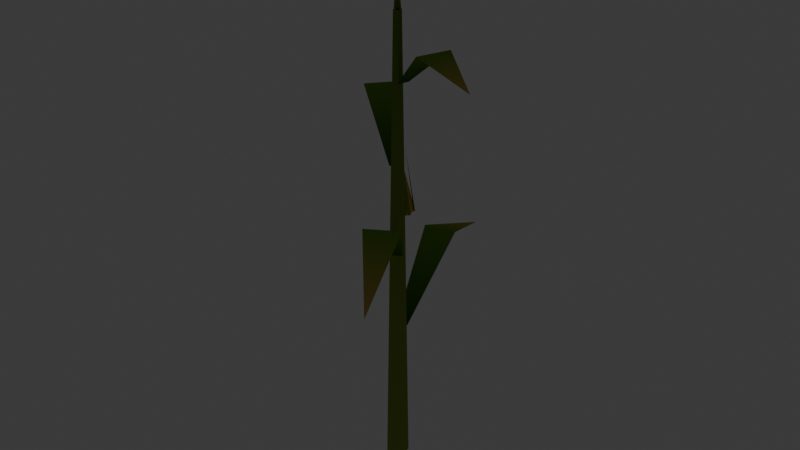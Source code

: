 # Source: corn_stalk_lod1.blend  (saved by Blender 5.2.45; exported with 4.5.12 LTS)
import bpy
from mathutils import Matrix  # noqa: F401  (used for matrix-valued properties, if any)

bpy.ops.wm.read_factory_settings(use_empty=True)
scene = bpy.context.scene
scene.name = 'Scene'

# ---- collections
col_collection = bpy.data.collections.new('Collection'); scene.collection.children.link(col_collection)

# ---- materials (node trees are filled in below, after node groups)
mat_mat_flat_lit = bpy.data.materials.new('mat_flat_lit')
mat_mat_emissive_warm = bpy.data.materials.new('mat_emissive_warm')
mat_mat_emissive_ember = bpy.data.materials.new('mat_emissive_ember')
mat_mat_moonflower = bpy.data.materials.new('mat_moonflower')
mat_mat_taint_surface = bpy.data.materials.new('mat_taint_surface')
mat_mat_corn_stalk = bpy.data.materials.new('mat_corn_stalk')

# ---- material node trees
mat_mat_flat_lit.use_nodes = True; mat_mat_flat_lit.node_tree.nodes.clear()
_N = mat_mat_flat_lit.node_tree.nodes; _L = mat_mat_flat_lit.node_tree.links
n0 = _N.new('ShaderNodeOutputMaterial'); n0.name = 'Material Output'; n0.location = (0, 0)
n1 = _N.new('ShaderNodeBsdfPrincipled'); n1.name = 'Principled BSDF'; n1.location = (0, 0)
n1.inputs[2].default_value = 1.0
n1.inputs[10].default_value = 0.005
n1.inputs[13].default_value = 0.0
n2 = _N.new('ShaderNodeVertexColor'); n2.name = 'Color Attribute'; n2.location = (0, 0)
n2.layer_name = 'Col'
_L.new(n2.outputs[0], n1.inputs[0])
_L.new(n1.outputs[0], n0.inputs[0])
n0.is_active_output = True
mat_mat_emissive_warm.use_nodes = True; mat_mat_emissive_warm.node_tree.nodes.clear()
_N = mat_mat_emissive_warm.node_tree.nodes; _L = mat_mat_emissive_warm.node_tree.links
n0 = _N.new('ShaderNodeOutputMaterial'); n0.name = 'Material Output'; n0.location = (0, 0)
n1 = _N.new('ShaderNodeBsdfPrincipled'); n1.name = 'Principled BSDF'; n1.location = (0, 0)
n1.inputs[2].default_value = 1.0
n1.inputs[10].default_value = 0.005
n1.inputs[13].default_value = 0.0
n1.inputs[27].default_value = (1.0, 0.4564, 0.1022, 1.0)
n1.inputs[28].default_value = 1.0
n2 = _N.new('ShaderNodeVertexColor'); n2.name = 'Color Attribute'; n2.location = (0, 0)
n2.layer_name = 'Col'
_L.new(n2.outputs[0], n1.inputs[0])
_L.new(n1.outputs[0], n0.inputs[0])
n0.is_active_output = True
mat_mat_emissive_ember.use_nodes = True; mat_mat_emissive_ember.node_tree.nodes.clear()
_N = mat_mat_emissive_ember.node_tree.nodes; _L = mat_mat_emissive_ember.node_tree.links
n0 = _N.new('ShaderNodeOutputMaterial'); n0.name = 'Material Output'; n0.location = (0, 0)
n1 = _N.new('ShaderNodeBsdfPrincipled'); n1.name = 'Principled BSDF'; n1.location = (0, 0)
n1.inputs[2].default_value = 1.0
n1.inputs[10].default_value = 0.005
n1.inputs[13].default_value = 0.0
n1.inputs[27].default_value = (1.0, 0.1022, 0.0137, 1.0)
n1.inputs[28].default_value = 1.0
n2 = _N.new('ShaderNodeVertexColor'); n2.name = 'Color Attribute'; n2.location = (0, 0)
n2.layer_name = 'Col'
_L.new(n2.outputs[0], n1.inputs[0])
_L.new(n1.outputs[0], n0.inputs[0])
n0.is_active_output = True
mat_mat_moonflower.use_nodes = True; mat_mat_moonflower.node_tree.nodes.clear()
_N = mat_mat_moonflower.node_tree.nodes; _L = mat_mat_moonflower.node_tree.links
n0 = _N.new('ShaderNodeOutputMaterial'); n0.name = 'Material Output'; n0.location = (0, 0)
n1 = _N.new('ShaderNodeBsdfPrincipled'); n1.name = 'Principled BSDF'; n1.location = (0, 0)
n1.inputs[2].default_value = 1.0
n1.inputs[10].default_value = 0.005
n1.inputs[13].default_value = 0.0
n1.inputs[27].default_value = (0.2122, 0.7913, 0.6867, 1.0)
n1.inputs[28].default_value = 1.0
n2 = _N.new('ShaderNodeVertexColor'); n2.name = 'Color Attribute'; n2.location = (0, 0)
n2.layer_name = 'Col'
_L.new(n2.outputs[0], n1.inputs[0])
_L.new(n1.outputs[0], n0.inputs[0])
n0.is_active_output = True
mat_mat_taint_surface.use_nodes = True; mat_mat_taint_surface.node_tree.nodes.clear()
_N = mat_mat_taint_surface.node_tree.nodes; _L = mat_mat_taint_surface.node_tree.links
n0 = _N.new('ShaderNodeOutputMaterial'); n0.name = 'Material Output'; n0.location = (0, 0)
n1 = _N.new('ShaderNodeBsdfPrincipled'); n1.name = 'Principled BSDF'; n1.location = (0, 0)
n1.inputs[2].default_value = 1.0
n1.inputs[10].default_value = 0.005
n1.inputs[13].default_value = 0.0
n2 = _N.new('ShaderNodeVertexColor'); n2.name = 'Color Attribute'; n2.location = (0, 0)
n2.layer_name = 'Col'
_L.new(n2.outputs[0], n1.inputs[0])
_L.new(n1.outputs[0], n0.inputs[0])
n0.is_active_output = True
mat_mat_corn_stalk.use_nodes = True; mat_mat_corn_stalk.node_tree.nodes.clear()
_N = mat_mat_corn_stalk.node_tree.nodes; _L = mat_mat_corn_stalk.node_tree.links
n0 = _N.new('ShaderNodeOutputMaterial'); n0.name = 'Material Output'; n0.location = (0, 0)
n1 = _N.new('ShaderNodeBsdfPrincipled'); n1.name = 'Principled BSDF'; n1.location = (0, 0)
n1.inputs[2].default_value = 1.0
n1.inputs[10].default_value = 0.005
n1.inputs[13].default_value = 0.0
n2 = _N.new('ShaderNodeVertexColor'); n2.name = 'Color Attribute'; n2.location = (0, 0)
n2.layer_name = 'Col'
_L.new(n2.outputs[0], n1.inputs[0])
_L.new(n1.outputs[0], n0.inputs[0])
n0.is_active_output = True

# ---- world
world_world = bpy.data.worlds.new('World'); scene.world = world_world
world_world.use_nodes = True; world_world.node_tree.nodes.clear()
_N = world_world.node_tree.nodes; _L = world_world.node_tree.links
n0 = _N.new('ShaderNodeOutputWorld'); n0.name = 'World Output'; n0.location = (200, 100)
n1 = _N.new('ShaderNodeBackground'); n1.name = 'Background'; n1.location = (-200, 100)
n1.inputs[0].default_value = (0.05088, 0.05088, 0.05088, 1.0)
_L.new(n1.outputs[0], n0.inputs[0])
n0.is_active_output = True
world_world.color = (0.05088, 0.05088, 0.05088)
world_world.sun_shadow_jitter_overblur = 0.0

# ---- meshes
me_stalk = bpy.data.meshes.new('Stalk')
me_stalk.from_pydata([(0.03677, 0.03677, 0.0), (-0.03677, 0.03677, 0.0), (-0.01273, 0.01273, 2.2), (0.01273, 0.01273, 2.2), (-0.03677, 0.03677, 0.0), (-0.03677, -0.03677, 0.0), (-0.01273, -0.01273, 2.2), (-0.01273, 0.01273, 2.2), (-0.03677, -0.03677, 0.0), (0.03677, -0.03677, 0.0), (0.01273, -0.01273, 2.2), (-0.01273, -0.01273, 2.2), (0.03677, -0.03677, 0.0), (0.03677, 0.03677, 0.0), (0.01273, 0.01273, 2.2), (0.01273, -0.01273, 2.2), (-0.03539, 0.03364, 0.7), (0.0195, 0.04477, 0.7), (-0.005532, 0.43, 1.023), (-0.1623, 0.3982, 1.023), (-0.1623, 0.3982, 1.023), (-0.005532, 0.43, 1.023), (-0.1684, 0.8306, 0.8683), (0.04478, -0.01947, 1.1), (-0.002963, -0.04874, 1.1), (0.1526, -0.402, 1.423), (0.289, -0.3184, 1.423), (0.289, -0.3184, 1.423), (0.1526, -0.402, 1.423), (0.443, -0.7225, 1.268), (-0.04874, 0.002931, 1.5), (-0.01393, 0.0468, 1.5), (-0.2284, 0.2833, 1.766), (-0.3278, 0.158, 1.766), (-0.3278, 0.158, 1.766), (-0.2284, 0.2833, 1.766), (-0.5522, 0.4382, 1.639), (0.04679, 0.01396, 1.9), (0.02913, -0.03918, 1.9), (0.2263, -0.1595, 2.09), (0.2767, -0.007642, 2.09), (0.2767, -0.007642, 2.09), (0.2263, -0.1595, 2.09), (0.4887, -0.1624, 1.999), (-0.03525, 0.07797, 1.28), (0.02797, 0.08525, 1.28), (-0.06982, 0.1054, 1.503), (0.02797, 0.08525, 1.28), (0.03525, 0.02203, 1.28), (-0.06982, 0.1054, 1.503), (0.03525, 0.02203, 1.28), (-0.02797, 0.01475, 1.28), (-0.06982, 0.1054, 1.503), (-0.02797, 0.01475, 1.28), (-0.03525, 0.07797, 1.28), (-0.06982, 0.1054, 1.503), (-0.04409, 0.06201, 1.28), (-0.02171, 0.09021, 1.28), (-0.102, 0.1309, 1.549), (0.01201, 0.09409, 1.28), (0.04021, 0.07171, 1.28), (-0.07038, 0.1346, 1.549), (0.04409, 0.03799, 1.28), (0.02171, 0.009792, 1.28), (-0.06674, 0.103, 1.549), (-0.01201, 0.005911, 1.28), (-0.04021, 0.02829, 1.28), (-0.09835, 0.09932, 1.549), (-0.07604, 0.09757, 1.503), (-0.0636, 0.1132, 1.503), (-0.1137, 0.1402, 1.568), (-0.02, 0.0, 2.2), (0.02, 0.0, 2.2), (0.0, 0.0, 2.4), (-1.225e-18, -0.02, 2.2), (1.225e-18, 0.02, 2.2), (0.0, 0.0, 2.4), (-0.01382, -0.005841, 2.27), (0.01382, 0.005841, 2.27), (-0.0662, 0.1566, 2.38), (0.005841, -0.01382, 2.27), (-0.005841, 0.01382, 2.27), (-0.1566, -0.0662, 2.38), (0.01382, 0.005841, 2.27), (-0.01382, -0.005841, 2.27), (0.0662, -0.1566, 2.38), (-0.005841, 0.01382, 2.27), (0.005841, -0.01382, 2.27), (0.1566, 0.0662, 2.38)], [], [(0, 1, 2, 3), (4, 5, 6, 7), (8, 9, 10, 11), (12, 13, 14, 15), (16, 17, 18, 19), (20, 21, 22), (23, 24, 25, 26), (27, 28, 29), (30, 31, 32, 33), (34, 35, 36), (37, 38, 39, 40), (41, 42, 43), (44, 45, 46), (47, 48, 49), (50, 51, 52), (53, 54, 55), (56, 57, 58), (59, 60, 61), (62, 63, 64), (65, 66, 67), (68, 69, 70), (71, 72, 73), (74, 75, 76), (77, 78, 79), (80, 81, 82), (83, 84, 85), (86, 87, 88)])
me_stalk.polygons.foreach_set('material_index', [5, 5, 5, 5, 5, 5, 5, 5, 5, 5, 5, 5, 5, 5, 5, 5, 5, 5, 5, 5, 5, 5, 5, 5, 5, 5, 5])
_ca = me_stalk.color_attributes.new('Col', 'BYTE_COLOR', 'CORNER')
_ca.data.foreach_set('color', [0.2747, 0.3515, 0.06301, 1.0, 0.2747, 0.3515, 0.06301, 1.0, 0.1559, 0.2542, 0.03955, 1.0, 0.1559, 0.2542, 0.03955, 1.0, 0.2747, 0.3515, 0.06301, 1.0, 0.2747, 0.3515, 0.06301, 1.0, 0.1559, 0.2542, 0.03955, 1.0, 0.1559, 0.2542, 0.03955, 1.0, 0.2747, 0.3515, 0.06301, 1.0, 0.2747, 0.3515, 0.06301, 1.0, 0.1559, 0.2542, 0.03955, 1.0, 0.1559, 0.2542, 0.03955, 1.0, 0.2747, 0.3515, 0.06301, 1.0, 0.2747, 0.3515, 0.06301, 1.0, 0.1559, 0.2542, 0.03955, 1.0, 0.1559, 0.2542, 0.03955, 1.0, 0.04971, 0.1441, 0.02315, 1.0, 0.04971, 0.1441, 0.02315, 1.0, 0.15, 0.3231, 0.03955, 1.0, 0.15, 0.3231, 0.03955, 1.0, 0.15, 0.3231, 0.03955, 1.0, 0.15, 0.3231, 0.03955, 1.0, 0.5841, 0.3916, 0.107, 1.0, 0.04971, 0.1441, 0.02315, 1.0, 0.04971, 0.1441, 0.02315, 1.0, 0.15, 0.3231, 0.03955, 1.0, 0.15, 0.3231, 0.03955, 1.0, 0.15, 0.3231, 0.03955, 1.0, 0.15, 0.3231, 0.03955, 1.0, 0.5841, 0.3916, 0.107, 1.0, 0.04971, 0.1441, 0.02315, 1.0, 0.04971, 0.1441, 0.02315, 1.0, 0.15, 0.3231, 0.03955, 1.0, 0.15, 0.3231, 0.03955, 1.0, 0.15, 0.3231, 0.03955, 1.0, 0.15, 0.3231, 0.03955, 1.0, 0.5841, 0.3916, 0.107, 1.0, 0.04971, 0.1441, 0.02315, 1.0, 0.04971, 0.1441, 0.02315, 1.0, 0.15, 0.3231, 0.03955, 1.0, 0.15, 0.3231, 0.03955, 1.0, 0.15, 0.3231, 0.03955, 1.0, 0.15, 0.3231, 0.03955, 1.0, 0.5841, 0.3916, 0.107, 1.0, 0.7454, 0.4793, 0.04231, 1.0, 0.7454, 0.4793, 0.04231, 1.0, 0.7454, 0.4793, 0.04231, 1.0, 0.7454, 0.4793, 0.04231, 1.0, 0.7454, 0.4793, 0.04231, 1.0, 0.7454, 0.4793, 0.04231, 1.0, 0.7454, 0.4793, 0.04231, 1.0, 0.7454, 0.4793, 0.04231, 1.0, 0.7454, 0.4793, 0.04231, 1.0, 0.7454, 0.4793, 0.04231, 1.0, 0.7454, 0.4793, 0.04231, 1.0, 0.7454, 0.4793, 0.04231, 1.0, 0.2122, 0.3231, 0.04817, 1.0, 0.2122, 0.3231, 0.04817, 1.0, 0.4793, 0.4342, 0.1221, 1.0, 0.2122, 0.3231, 0.04817, 1.0, 0.2122, 0.3231, 0.04817, 1.0, 0.4793, 0.4342, 0.1221, 1.0, 0.2122, 0.3231, 0.04817, 1.0, 0.2122, 0.3231, 0.04817, 1.0, 0.4793, 0.4342, 0.1221, 1.0, 0.2122, 0.3231, 0.04817, 1.0, 0.2122, 0.3231, 0.04817, 1.0, 0.4793, 0.4342, 0.1221, 1.0, 0.2542, 0.1441, 0.04231, 1.0, 0.2542, 0.1441, 0.04231, 1.0, 0.2542, 0.1441, 0.04231, 1.0, 0.1559, 0.2542, 0.03955, 1.0, 0.1559, 0.2542, 0.03955, 1.0, 0.6724, 0.5149, 0.1746, 1.0, 0.1559, 0.2542, 0.03955, 1.0, 0.1559, 0.2542, 0.03955, 1.0, 0.6724, 0.5149, 0.1746, 1.0, 0.6724, 0.5149, 0.1746, 1.0, 0.6724, 0.5149, 0.1746, 1.0, 0.5841, 0.3916, 0.107, 1.0, 0.6724, 0.5149, 0.1746, 1.0, 0.6724, 0.5149, 0.1746, 1.0, 0.5841, 0.3916, 0.107, 1.0, 0.6724, 0.5149, 0.1746, 1.0, 0.6724, 0.5149, 0.1746, 1.0, 0.5841, 0.3916, 0.107, 1.0, 0.6724, 0.5149, 0.1746, 1.0, 0.6724, 0.5149, 0.1746, 1.0, 0.5841, 0.3916, 0.107, 1.0])
me_stalk.materials.append(mat_mat_flat_lit)
me_stalk.materials.append(mat_mat_emissive_warm)
me_stalk.materials.append(mat_mat_emissive_ember)
me_stalk.materials.append(mat_mat_moonflower)
me_stalk.materials.append(mat_mat_taint_surface)
me_stalk.materials.append(mat_mat_corn_stalk)
me_stalk.update()

# ---- objects
ob_stalk = bpy.data.objects.new('Stalk', me_stalk)

# ---- transforms, parenting, visibility, modifiers, constraints
ob_stalk.location = (0.0, 0.0, 0.0)

# ---- collection membership
scene.collection.objects.link(ob_stalk)

# ---- scene / render settings (as saved in the file)
scene.frame_start = 1; scene.frame_end = 250; scene.frame_set(1)
scene.render.engine = 'BLENDER_EEVEE_NEXT'
scene.render.bake_bias = 0.0
scene.render.bake_samples = 0
scene.render.compositor_device = 'GPU'
scene.eevee.use_volume_custom_range = False
scene.eevee.fast_gi_thickness_near = 0.1
scene.eevee.fast_gi_thickness_far = 0.0
scene.eevee.ray_tracing_options.screen_trace_thickness = 0.1
bpy.context.view_layer.update()

# ---- added for rendering (the .blend has no active camera): camera
cam_auto = bpy.data.cameras.new('AutoCamera')
cam_auto.lens = 50.0
cam_auto.sensor_width = 36.0
cam_auto.clip_end = 1000.0
ob_auto_camera = bpy.data.objects.new('AutoCamera', cam_auto)
scene.collection.objects.link(ob_auto_camera)
ob_auto_camera.location = (2.78308, -3.32377, 3.45188)
ob_auto_camera.rotation_euler = (1.09748, -7.21219e-08, 0.694738)
scene.camera = ob_auto_camera
bpy.context.view_layer.update()
